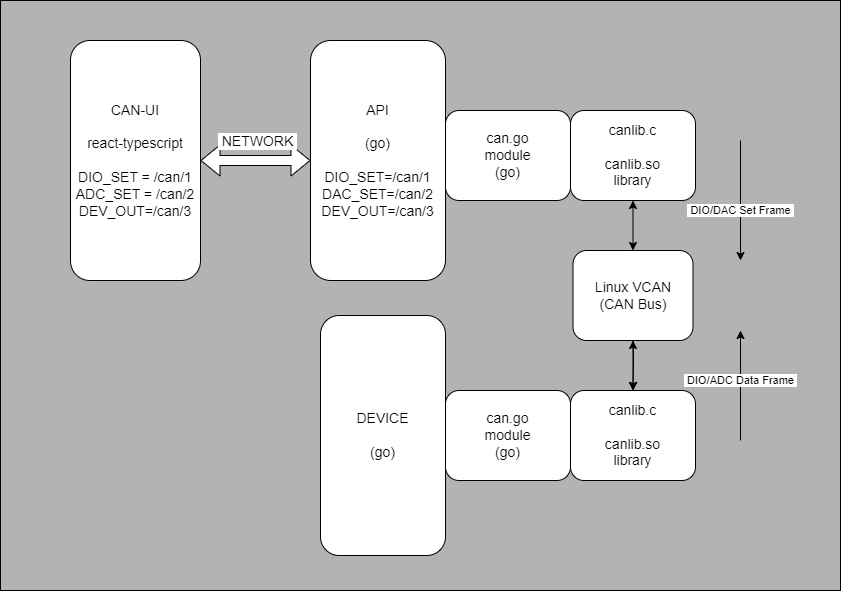

The diagram above was exported from draw.io. Its source (the exported page's mxGraphModel, read from the mxfile embedded in the PNG):
<mxGraphModel dx="1204" dy="1083" grid="1" gridSize="10" guides="1" tooltips="1" connect="1" arrows="1" fold="1" page="1" pageScale="1" pageWidth="850" pageHeight="1100" math="0" shadow="0">
  <root>
    <mxCell id="0" />
    <mxCell id="1" parent="0" />
    <mxCell id="8DjI7xUV8X5GsIQxaBHs-21" value="" style="rounded=0;whiteSpace=wrap;html=1;fillColor=#B3B3B3;" parent="1" vertex="1">
      <mxGeometry y="160" width="840" height="590" as="geometry" />
    </mxCell>
    <mxCell id="8DjI7xUV8X5GsIQxaBHs-1" value="CAN-UI&lt;br style=&quot;font-size: 14px;&quot;&gt;&lt;br style=&quot;font-size: 14px;&quot;&gt;react-typescript&lt;br style=&quot;font-size: 14px;&quot;&gt;&lt;br style=&quot;font-size: 14px;&quot;&gt;DIO_SET = /can/1&lt;br style=&quot;font-size: 14px;&quot;&gt;ADC_SET = /can/2&lt;br style=&quot;font-size: 14px;&quot;&gt;DEV_OUT=/can/3" style="rounded=1;whiteSpace=wrap;html=1;fontSize=14;" parent="1" vertex="1">
      <mxGeometry x="70" y="200" width="130" height="240" as="geometry" />
    </mxCell>
    <mxCell id="8DjI7xUV8X5GsIQxaBHs-2" value="API&lt;br style=&quot;font-size: 14px;&quot;&gt;&lt;br style=&quot;font-size: 14px;&quot;&gt;(go)&lt;br style=&quot;font-size: 14px;&quot;&gt;&lt;br style=&quot;font-size: 14px;&quot;&gt;DIO_SET=/can/1&lt;br style=&quot;font-size: 14px;&quot;&gt;DAC_SET=/can/2&lt;br style=&quot;font-size: 14px;&quot;&gt;DEV_OUT=/can/3" style="rounded=1;whiteSpace=wrap;html=1;fontSize=14;" parent="1" vertex="1">
      <mxGeometry x="310" y="200" width="135" height="240" as="geometry" />
    </mxCell>
    <mxCell id="8DjI7xUV8X5GsIQxaBHs-6" value="can.go&lt;br style=&quot;font-size: 14px;&quot;&gt;module&lt;br style=&quot;font-size: 14px;&quot;&gt;(go)" style="rounded=1;whiteSpace=wrap;html=1;fontSize=14;" parent="1" vertex="1">
      <mxGeometry x="445" y="270" width="125" height="90" as="geometry" />
    </mxCell>
    <mxCell id="8DjI7xUV8X5GsIQxaBHs-14" style="edgeStyle=orthogonalEdgeStyle;rounded=0;orthogonalLoop=1;jettySize=auto;html=1;entryX=0.5;entryY=0;entryDx=0;entryDy=0;startArrow=classic;startFill=1;fontSize=14;" parent="1" source="8DjI7xUV8X5GsIQxaBHs-7" target="8DjI7xUV8X5GsIQxaBHs-12" edge="1">
      <mxGeometry relative="1" as="geometry" />
    </mxCell>
    <mxCell id="8DjI7xUV8X5GsIQxaBHs-7" value="canlib.c&lt;br style=&quot;font-size: 14px;&quot;&gt;&lt;br style=&quot;font-size: 14px;&quot;&gt;canlib.so&lt;br style=&quot;font-size: 14px;&quot;&gt;library" style="rounded=1;whiteSpace=wrap;html=1;fontSize=14;" parent="1" vertex="1">
      <mxGeometry x="570" y="270" width="125" height="90" as="geometry" />
    </mxCell>
    <mxCell id="8DjI7xUV8X5GsIQxaBHs-8" value="DEVICE&lt;br&gt;&lt;br&gt;(go)" style="rounded=1;whiteSpace=wrap;html=1;fontSize=14;" parent="1" vertex="1">
      <mxGeometry x="320" y="475" width="125" height="240" as="geometry" />
    </mxCell>
    <mxCell id="8DjI7xUV8X5GsIQxaBHs-10" value="can.go&lt;br style=&quot;font-size: 14px;&quot;&gt;module&lt;br style=&quot;font-size: 14px;&quot;&gt;(go)" style="rounded=1;whiteSpace=wrap;html=1;fontSize=14;" parent="1" vertex="1">
      <mxGeometry x="445" y="550" width="125" height="90" as="geometry" />
    </mxCell>
    <mxCell id="8DjI7xUV8X5GsIQxaBHs-11" value="canlib.c&lt;br style=&quot;font-size: 14px;&quot;&gt;&lt;br style=&quot;font-size: 14px;&quot;&gt;canlib.so&lt;br style=&quot;font-size: 14px;&quot;&gt;library" style="rounded=1;whiteSpace=wrap;html=1;fontSize=14;" parent="1" vertex="1">
      <mxGeometry x="570" y="550" width="125" height="90" as="geometry" />
    </mxCell>
    <mxCell id="8DjI7xUV8X5GsIQxaBHs-15" style="edgeStyle=orthogonalEdgeStyle;rounded=0;orthogonalLoop=1;jettySize=auto;html=1;entryX=0.5;entryY=0;entryDx=0;entryDy=0;startArrow=classic;startFill=1;fontSize=14;" parent="1" target="8DjI7xUV8X5GsIQxaBHs-11" edge="1">
      <mxGeometry relative="1" as="geometry">
        <mxPoint x="632.5" y="490" as="sourcePoint" />
      </mxGeometry>
    </mxCell>
    <mxCell id="8DjI7xUV8X5GsIQxaBHs-16" value="" style="edgeStyle=orthogonalEdgeStyle;rounded=0;orthogonalLoop=1;jettySize=auto;html=1;startArrow=classic;startFill=1;fontSize=14;" parent="1" source="8DjI7xUV8X5GsIQxaBHs-12" target="8DjI7xUV8X5GsIQxaBHs-11" edge="1">
      <mxGeometry relative="1" as="geometry" />
    </mxCell>
    <mxCell id="8DjI7xUV8X5GsIQxaBHs-12" value="Linux VCAN&lt;br style=&quot;font-size: 14px;&quot;&gt;(CAN Bus)" style="rounded=1;whiteSpace=wrap;html=1;fontSize=14;" parent="1" vertex="1">
      <mxGeometry x="572.5" y="410" width="120" height="90" as="geometry" />
    </mxCell>
    <mxCell id="8DjI7xUV8X5GsIQxaBHs-3" value="&amp;nbsp;NETWORK&amp;nbsp;" style="shape=flexArrow;endArrow=classic;startArrow=classic;html=1;rounded=0;exitX=1;exitY=0.5;exitDx=0;exitDy=0;entryX=0;entryY=0.5;entryDx=0;entryDy=0;fontSize=14;fillColor=#FFFFFF;" parent="1" source="8DjI7xUV8X5GsIQxaBHs-1" target="8DjI7xUV8X5GsIQxaBHs-2" edge="1">
      <mxGeometry x="0.0293" y="19" width="100" height="100" relative="1" as="geometry">
        <mxPoint x="230" y="300" as="sourcePoint" />
        <mxPoint x="290" y="270" as="targetPoint" />
        <mxPoint as="offset" />
      </mxGeometry>
    </mxCell>
    <mxCell id="Fhz9mdhBABG2i3nlNc6p-1" value="&amp;nbsp;DIO/DAC Set Frame&amp;nbsp;" style="endArrow=none;html=1;rounded=0;startArrow=classic;startFill=1;endFill=0;" edge="1" parent="1">
      <mxGeometry x="-0.1667" width="50" height="50" relative="1" as="geometry">
        <mxPoint x="740" y="420" as="sourcePoint" />
        <mxPoint x="740" y="300" as="targetPoint" />
        <mxPoint as="offset" />
      </mxGeometry>
    </mxCell>
    <mxCell id="Fhz9mdhBABG2i3nlNc6p-5" value="&amp;nbsp;DIO/ADC Data Frame&amp;nbsp;" style="endArrow=classic;html=1;rounded=0;" edge="1" parent="1">
      <mxGeometry x="0.0909" width="50" height="50" relative="1" as="geometry">
        <mxPoint x="740" y="600" as="sourcePoint" />
        <mxPoint x="740" y="490" as="targetPoint" />
        <mxPoint as="offset" />
      </mxGeometry>
    </mxCell>
  </root>
</mxGraphModel>